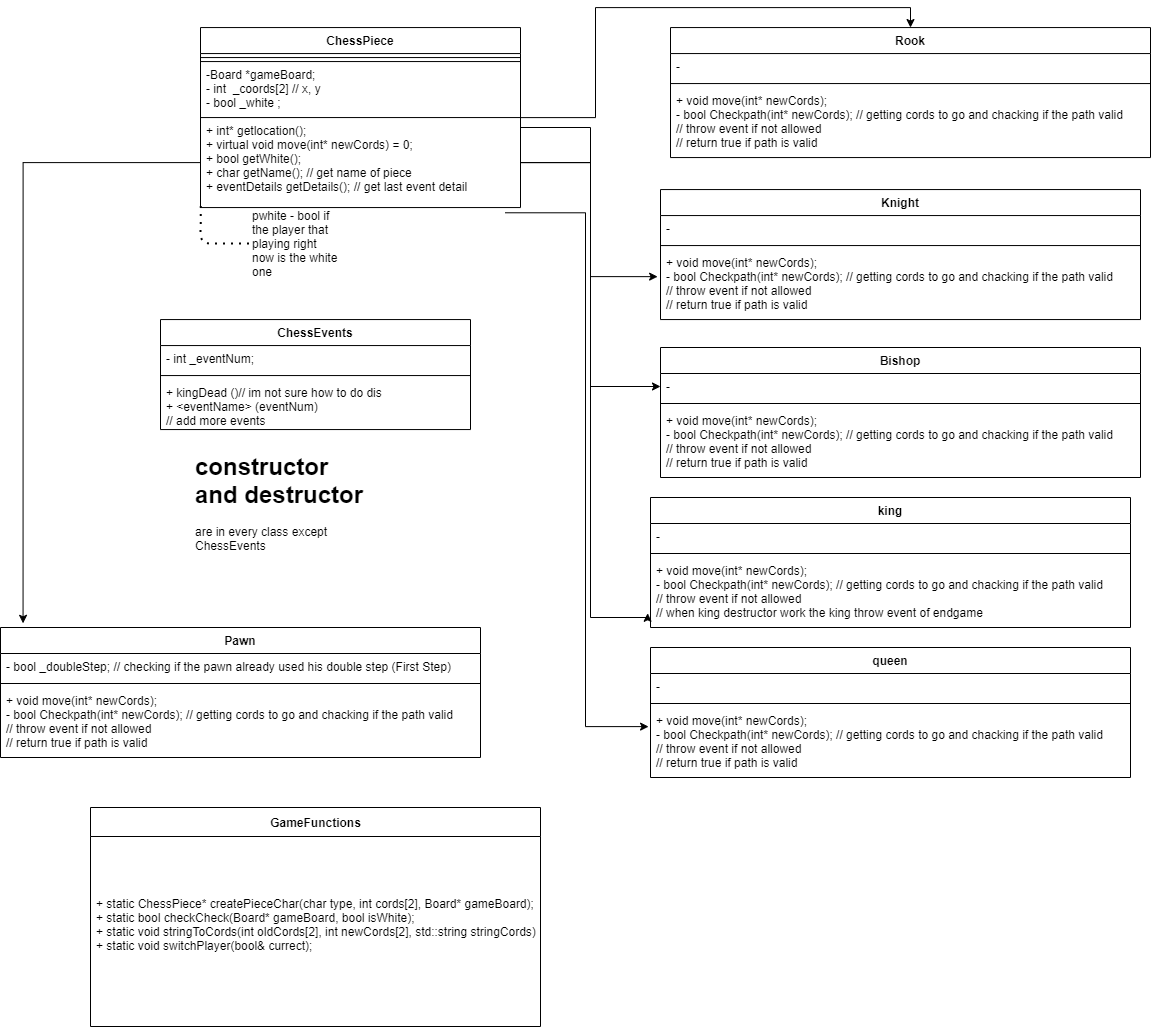

The diagram above was exported from draw.io. Its source (the exported page's mxGraphModel, read from the mxfile embedded in the PNG):
<mxGraphModel dx="2481" dy="805" grid="1" gridSize="10" guides="1" tooltips="1" connect="1" arrows="1" fold="1" page="1" pageScale="1" pageWidth="1100" pageHeight="850" background="#ffffff" math="0" shadow="0">
  <root>
    <mxCell id="0" />
    <mxCell id="1" parent="0" />
    <mxCell id="RglJ5t-KRBMed7z3Yt4i-37" style="edgeStyle=orthogonalEdgeStyle;rounded=0;orthogonalLoop=1;jettySize=auto;html=1;entryX=0.5;entryY=0;entryDx=0;entryDy=0;" parent="1" source="tPsW-EHSZQML5RoGISPa-4" target="RglJ5t-KRBMed7z3Yt4i-1" edge="1">
      <mxGeometry relative="1" as="geometry" />
    </mxCell>
    <mxCell id="tPsW-EHSZQML5RoGISPa-4" value="ChessPiece" style="swimlane;fontStyle=1;align=center;verticalAlign=top;childLayout=stackLayout;horizontal=1;startSize=26;horizontalStack=0;resizeParent=1;resizeParentMax=0;resizeLast=0;collapsible=1;marginBottom=0;rounded=0;shadow=0;glass=0;sketch=0;" parent="1" vertex="1">
      <mxGeometry x="50" y="50.06" width="320" height="180" as="geometry">
        <mxRectangle x="50" y="20" width="100" height="26" as="alternateBounds" />
      </mxGeometry>
    </mxCell>
    <mxCell id="tPsW-EHSZQML5RoGISPa-6" value="" style="line;strokeWidth=1;fillColor=none;align=left;verticalAlign=middle;spacingTop=-1;spacingLeft=3;spacingRight=3;rotatable=0;labelPosition=right;points=[];portConstraint=eastwest;" parent="tPsW-EHSZQML5RoGISPa-4" vertex="1">
      <mxGeometry y="26" width="320" height="8" as="geometry" />
    </mxCell>
    <mxCell id="tPsW-EHSZQML5RoGISPa-5" value="-Board *gameBoard;&#10;- int  _coords[2] // x, y&#10;- bool _white ;&#10;" style="text;fillColor=none;align=left;verticalAlign=top;spacingLeft=4;spacingRight=4;overflow=hidden;rotatable=0;points=[[0,0.5],[1,0.5]];portConstraint=eastwest;strokeColor=#000000;" parent="tPsW-EHSZQML5RoGISPa-4" vertex="1">
      <mxGeometry y="34" width="320" height="56" as="geometry" />
    </mxCell>
    <mxCell id="tPsW-EHSZQML5RoGISPa-11" value="+ int* getlocation();&#10;+ virtual void move(int* newCords) = 0;&#10;+ bool getWhite();&#10;+ char getName(); // get name of piece&#10;&#09;+ eventDetails getDetails(); // get last event detail &#10;" style="text;strokeColor=none;fillColor=none;align=left;verticalAlign=top;spacingLeft=4;spacingRight=4;overflow=hidden;rotatable=0;points=[[0,0.5],[1,0.5]];portConstraint=eastwest;" parent="tPsW-EHSZQML5RoGISPa-4" vertex="1">
      <mxGeometry y="90" width="320" height="90" as="geometry" />
    </mxCell>
    <mxCell id="tPsW-EHSZQML5RoGISPa-9" value="pwhite - bool if the player that playing right now is the white one" style="text;html=1;align=left;verticalAlign=middle;whiteSpace=wrap;rounded=0;shadow=0;glass=0;sketch=0;" parent="1" vertex="1">
      <mxGeometry x="100" y="230.06" width="90" height="72" as="geometry" />
    </mxCell>
    <mxCell id="PEQYyIk9o4jZGY7Ns4qH-7" value="ChessEvents&#10;" style="swimlane;fontStyle=1;align=center;verticalAlign=top;childLayout=stackLayout;horizontal=1;startSize=26;horizontalStack=0;resizeParent=1;resizeParentMax=0;resizeLast=0;collapsible=1;marginBottom=0;rounded=0;shadow=0;glass=0;sketch=0;strokeColor=#000000;" parent="1" vertex="1">
      <mxGeometry x="10" y="342.06" width="310" height="110" as="geometry" />
    </mxCell>
    <mxCell id="PEQYyIk9o4jZGY7Ns4qH-8" value="- int _eventNum;" style="text;strokeColor=none;fillColor=none;align=left;verticalAlign=top;spacingLeft=4;spacingRight=4;overflow=hidden;rotatable=0;points=[[0,0.5],[1,0.5]];portConstraint=eastwest;" parent="PEQYyIk9o4jZGY7Ns4qH-7" vertex="1">
      <mxGeometry y="26" width="310" height="26" as="geometry" />
    </mxCell>
    <mxCell id="PEQYyIk9o4jZGY7Ns4qH-9" value="" style="line;strokeWidth=1;fillColor=none;align=left;verticalAlign=middle;spacingTop=-1;spacingLeft=3;spacingRight=3;rotatable=0;labelPosition=right;points=[];portConstraint=eastwest;" parent="PEQYyIk9o4jZGY7Ns4qH-7" vertex="1">
      <mxGeometry y="52" width="310" height="8" as="geometry" />
    </mxCell>
    <mxCell id="PEQYyIk9o4jZGY7Ns4qH-10" value="+ kingDead ()// im not sure how to do dis&#10;+ &lt;eventName&gt; (eventNum)&#10;// add more events" style="text;strokeColor=none;fillColor=none;align=left;verticalAlign=top;spacingLeft=4;spacingRight=4;overflow=hidden;rotatable=0;points=[[0,0.5],[1,0.5]];portConstraint=eastwest;" parent="PEQYyIk9o4jZGY7Ns4qH-7" vertex="1">
      <mxGeometry y="60" width="310" height="50" as="geometry" />
    </mxCell>
    <mxCell id="RglJ5t-KRBMed7z3Yt4i-1" value="Rook&#10;" style="swimlane;fontStyle=1;align=center;verticalAlign=top;childLayout=stackLayout;horizontal=1;startSize=26;horizontalStack=0;resizeParent=1;resizeParentMax=0;resizeLast=0;collapsible=1;marginBottom=0;" parent="1" vertex="1">
      <mxGeometry x="520" y="50.06" width="480" height="130" as="geometry" />
    </mxCell>
    <mxCell id="RglJ5t-KRBMed7z3Yt4i-2" value="-" style="text;strokeColor=none;fillColor=none;align=left;verticalAlign=top;spacingLeft=4;spacingRight=4;overflow=hidden;rotatable=0;points=[[0,0.5],[1,0.5]];portConstraint=eastwest;" parent="RglJ5t-KRBMed7z3Yt4i-1" vertex="1">
      <mxGeometry y="26" width="480" height="26" as="geometry" />
    </mxCell>
    <mxCell id="RglJ5t-KRBMed7z3Yt4i-3" value="" style="line;strokeWidth=1;fillColor=none;align=left;verticalAlign=middle;spacingTop=-1;spacingLeft=3;spacingRight=3;rotatable=0;labelPosition=right;points=[];portConstraint=eastwest;" parent="RglJ5t-KRBMed7z3Yt4i-1" vertex="1">
      <mxGeometry y="52" width="480" height="8" as="geometry" />
    </mxCell>
    <mxCell id="RglJ5t-KRBMed7z3Yt4i-4" value="+ void move(int* newCords);&#10;- bool Checkpath(int* newCords); // getting cords to go and chacking if the path valid&#10;// throw event if not allowed &#10;// return true if path is valid&#10;" style="text;strokeColor=none;fillColor=none;align=left;verticalAlign=top;spacingLeft=4;spacingRight=4;overflow=hidden;rotatable=0;points=[[0,0.5],[1,0.5]];portConstraint=eastwest;" parent="RglJ5t-KRBMed7z3Yt4i-1" vertex="1">
      <mxGeometry y="60" width="480" height="70" as="geometry" />
    </mxCell>
    <mxCell id="RglJ5t-KRBMed7z3Yt4i-39" value="" style="endArrow=none;dashed=1;html=1;dashPattern=1 3;strokeWidth=2;entryX=0;entryY=0.5;entryDx=0;entryDy=0;exitX=0.001;exitY=0.984;exitDx=0;exitDy=0;exitPerimeter=0;" parent="1" source="tPsW-EHSZQML5RoGISPa-11" target="tPsW-EHSZQML5RoGISPa-9" edge="1">
      <mxGeometry width="50" height="50" relative="1" as="geometry">
        <mxPoint x="360" y="150" as="sourcePoint" />
        <mxPoint x="400" y="110" as="targetPoint" />
        <Array as="points">
          <mxPoint x="50" y="266" />
        </Array>
      </mxGeometry>
    </mxCell>
    <mxCell id="8URGRsGb-NthaxYBKnCZ-1" value="Knight&#10;" style="swimlane;fontStyle=1;align=center;verticalAlign=top;childLayout=stackLayout;horizontal=1;startSize=26;horizontalStack=0;resizeParent=1;resizeParentMax=0;resizeLast=0;collapsible=1;marginBottom=0;" parent="1" vertex="1">
      <mxGeometry x="510" y="212.06" width="480" height="130" as="geometry" />
    </mxCell>
    <mxCell id="8URGRsGb-NthaxYBKnCZ-2" value="-" style="text;strokeColor=none;fillColor=none;align=left;verticalAlign=top;spacingLeft=4;spacingRight=4;overflow=hidden;rotatable=0;points=[[0,0.5],[1,0.5]];portConstraint=eastwest;" parent="8URGRsGb-NthaxYBKnCZ-1" vertex="1">
      <mxGeometry y="26" width="480" height="26" as="geometry" />
    </mxCell>
    <mxCell id="8URGRsGb-NthaxYBKnCZ-3" value="" style="line;strokeWidth=1;fillColor=none;align=left;verticalAlign=middle;spacingTop=-1;spacingLeft=3;spacingRight=3;rotatable=0;labelPosition=right;points=[];portConstraint=eastwest;" parent="8URGRsGb-NthaxYBKnCZ-1" vertex="1">
      <mxGeometry y="52" width="480" height="8" as="geometry" />
    </mxCell>
    <mxCell id="8URGRsGb-NthaxYBKnCZ-4" value="+ void move(int* newCords);&#10;- bool Checkpath(int* newCords); // getting cords to go and chacking if the path valid&#10;// throw event if not allowed &#10;// return true if path is valid&#10;" style="text;strokeColor=none;fillColor=none;align=left;verticalAlign=top;spacingLeft=4;spacingRight=4;overflow=hidden;rotatable=0;points=[[0,0.5],[1,0.5]];portConstraint=eastwest;" parent="8URGRsGb-NthaxYBKnCZ-1" vertex="1">
      <mxGeometry y="60" width="480" height="70" as="geometry" />
    </mxCell>
    <mxCell id="8URGRsGb-NthaxYBKnCZ-5" value="Bishop&#10;" style="swimlane;fontStyle=1;align=center;verticalAlign=top;childLayout=stackLayout;horizontal=1;startSize=26;horizontalStack=0;resizeParent=1;resizeParentMax=0;resizeLast=0;collapsible=1;marginBottom=0;" parent="1" vertex="1">
      <mxGeometry x="510" y="370" width="480" height="130" as="geometry" />
    </mxCell>
    <mxCell id="8URGRsGb-NthaxYBKnCZ-6" value="-" style="text;strokeColor=none;fillColor=none;align=left;verticalAlign=top;spacingLeft=4;spacingRight=4;overflow=hidden;rotatable=0;points=[[0,0.5],[1,0.5]];portConstraint=eastwest;" parent="8URGRsGb-NthaxYBKnCZ-5" vertex="1">
      <mxGeometry y="26" width="480" height="26" as="geometry" />
    </mxCell>
    <mxCell id="8URGRsGb-NthaxYBKnCZ-7" value="" style="line;strokeWidth=1;fillColor=none;align=left;verticalAlign=middle;spacingTop=-1;spacingLeft=3;spacingRight=3;rotatable=0;labelPosition=right;points=[];portConstraint=eastwest;" parent="8URGRsGb-NthaxYBKnCZ-5" vertex="1">
      <mxGeometry y="52" width="480" height="8" as="geometry" />
    </mxCell>
    <mxCell id="8URGRsGb-NthaxYBKnCZ-8" value="+ void move(int* newCords);&#10;- bool Checkpath(int* newCords); // getting cords to go and chacking if the path valid&#10;// throw event if not allowed &#10;// return true if path is valid&#10;" style="text;strokeColor=none;fillColor=none;align=left;verticalAlign=top;spacingLeft=4;spacingRight=4;overflow=hidden;rotatable=0;points=[[0,0.5],[1,0.5]];portConstraint=eastwest;" parent="8URGRsGb-NthaxYBKnCZ-5" vertex="1">
      <mxGeometry y="60" width="480" height="70" as="geometry" />
    </mxCell>
    <mxCell id="8URGRsGb-NthaxYBKnCZ-9" value="queen&#10;" style="swimlane;fontStyle=1;align=center;verticalAlign=top;childLayout=stackLayout;horizontal=1;startSize=26;horizontalStack=0;resizeParent=1;resizeParentMax=0;resizeLast=0;collapsible=1;marginBottom=0;" parent="1" vertex="1">
      <mxGeometry x="500" y="670" width="480" height="130" as="geometry" />
    </mxCell>
    <mxCell id="8URGRsGb-NthaxYBKnCZ-10" value="-" style="text;strokeColor=none;fillColor=none;align=left;verticalAlign=top;spacingLeft=4;spacingRight=4;overflow=hidden;rotatable=0;points=[[0,0.5],[1,0.5]];portConstraint=eastwest;" parent="8URGRsGb-NthaxYBKnCZ-9" vertex="1">
      <mxGeometry y="26" width="480" height="26" as="geometry" />
    </mxCell>
    <mxCell id="8URGRsGb-NthaxYBKnCZ-11" value="" style="line;strokeWidth=1;fillColor=none;align=left;verticalAlign=middle;spacingTop=-1;spacingLeft=3;spacingRight=3;rotatable=0;labelPosition=right;points=[];portConstraint=eastwest;" parent="8URGRsGb-NthaxYBKnCZ-9" vertex="1">
      <mxGeometry y="52" width="480" height="8" as="geometry" />
    </mxCell>
    <mxCell id="8URGRsGb-NthaxYBKnCZ-12" value="+ void move(int* newCords);&#10;- bool Checkpath(int* newCords); // getting cords to go and chacking if the path valid&#10;// throw event if not allowed &#10;// return true if path is valid&#10;" style="text;strokeColor=none;fillColor=none;align=left;verticalAlign=top;spacingLeft=4;spacingRight=4;overflow=hidden;rotatable=0;points=[[0,0.5],[1,0.5]];portConstraint=eastwest;" parent="8URGRsGb-NthaxYBKnCZ-9" vertex="1">
      <mxGeometry y="60" width="480" height="70" as="geometry" />
    </mxCell>
    <mxCell id="8URGRsGb-NthaxYBKnCZ-13" value="king&#10;" style="swimlane;fontStyle=1;align=center;verticalAlign=top;childLayout=stackLayout;horizontal=1;startSize=26;horizontalStack=0;resizeParent=1;resizeParentMax=0;resizeLast=0;collapsible=1;marginBottom=0;" parent="1" vertex="1">
      <mxGeometry x="500" y="520" width="480" height="130" as="geometry" />
    </mxCell>
    <mxCell id="8URGRsGb-NthaxYBKnCZ-14" value="-" style="text;strokeColor=none;fillColor=none;align=left;verticalAlign=top;spacingLeft=4;spacingRight=4;overflow=hidden;rotatable=0;points=[[0,0.5],[1,0.5]];portConstraint=eastwest;" parent="8URGRsGb-NthaxYBKnCZ-13" vertex="1">
      <mxGeometry y="26" width="480" height="26" as="geometry" />
    </mxCell>
    <mxCell id="8URGRsGb-NthaxYBKnCZ-15" value="" style="line;strokeWidth=1;fillColor=none;align=left;verticalAlign=middle;spacingTop=-1;spacingLeft=3;spacingRight=3;rotatable=0;labelPosition=right;points=[];portConstraint=eastwest;" parent="8URGRsGb-NthaxYBKnCZ-13" vertex="1">
      <mxGeometry y="52" width="480" height="8" as="geometry" />
    </mxCell>
    <mxCell id="8URGRsGb-NthaxYBKnCZ-16" value="+ void move(int* newCords);&#10;- bool Checkpath(int* newCords); // getting cords to go and chacking if the path valid&#10;// throw event if not allowed &#10;// when king destructor work the king throw event of endgame" style="text;strokeColor=none;fillColor=none;align=left;verticalAlign=top;spacingLeft=4;spacingRight=4;overflow=hidden;rotatable=0;points=[[0,0.5],[1,0.5]];portConstraint=eastwest;" parent="8URGRsGb-NthaxYBKnCZ-13" vertex="1">
      <mxGeometry y="60" width="480" height="70" as="geometry" />
    </mxCell>
    <mxCell id="8URGRsGb-NthaxYBKnCZ-17" style="edgeStyle=orthogonalEdgeStyle;rounded=0;orthogonalLoop=1;jettySize=auto;html=1;entryX=-0.004;entryY=0.273;entryDx=0;entryDy=0;entryPerimeter=0;exitX=0.952;exitY=1.058;exitDx=0;exitDy=0;exitPerimeter=0;" parent="1" source="tPsW-EHSZQML5RoGISPa-11" target="8URGRsGb-NthaxYBKnCZ-12" edge="1">
      <mxGeometry relative="1" as="geometry" />
    </mxCell>
    <mxCell id="8URGRsGb-NthaxYBKnCZ-19" style="edgeStyle=orthogonalEdgeStyle;rounded=0;orthogonalLoop=1;jettySize=auto;html=1;entryX=-0.006;entryY=0.797;entryDx=0;entryDy=0;entryPerimeter=0;" parent="1" source="tPsW-EHSZQML5RoGISPa-11" target="8URGRsGb-NthaxYBKnCZ-16" edge="1">
      <mxGeometry relative="1" as="geometry">
        <mxPoint x="460" y="640" as="targetPoint" />
        <Array as="points">
          <mxPoint x="440" y="150" />
          <mxPoint x="440" y="640" />
          <mxPoint x="497" y="640" />
        </Array>
      </mxGeometry>
    </mxCell>
    <mxCell id="8URGRsGb-NthaxYBKnCZ-20" style="edgeStyle=orthogonalEdgeStyle;rounded=0;orthogonalLoop=1;jettySize=auto;html=1;entryX=0;entryY=0.5;entryDx=0;entryDy=0;" parent="1" source="tPsW-EHSZQML5RoGISPa-11" target="8URGRsGb-NthaxYBKnCZ-6" edge="1">
      <mxGeometry relative="1" as="geometry" />
    </mxCell>
    <mxCell id="8URGRsGb-NthaxYBKnCZ-21" style="edgeStyle=orthogonalEdgeStyle;rounded=0;orthogonalLoop=1;jettySize=auto;html=1;entryX=-0.006;entryY=0.387;entryDx=0;entryDy=0;entryPerimeter=0;" parent="1" source="tPsW-EHSZQML5RoGISPa-11" target="8URGRsGb-NthaxYBKnCZ-4" edge="1">
      <mxGeometry relative="1" as="geometry" />
    </mxCell>
    <mxCell id="8URGRsGb-NthaxYBKnCZ-22" value="Pawn&#10;" style="swimlane;fontStyle=1;align=center;verticalAlign=top;childLayout=stackLayout;horizontal=1;startSize=26;horizontalStack=0;resizeParent=1;resizeParentMax=0;resizeLast=0;collapsible=1;marginBottom=0;" parent="1" vertex="1">
      <mxGeometry x="-150" y="650" width="480" height="130" as="geometry" />
    </mxCell>
    <mxCell id="8URGRsGb-NthaxYBKnCZ-23" value="- bool _doubleStep; // checking if the pawn already used his double step (First Step)" style="text;strokeColor=none;fillColor=none;align=left;verticalAlign=top;spacingLeft=4;spacingRight=4;overflow=hidden;rotatable=0;points=[[0,0.5],[1,0.5]];portConstraint=eastwest;" parent="8URGRsGb-NthaxYBKnCZ-22" vertex="1">
      <mxGeometry y="26" width="480" height="26" as="geometry" />
    </mxCell>
    <mxCell id="8URGRsGb-NthaxYBKnCZ-24" value="" style="line;strokeWidth=1;fillColor=none;align=left;verticalAlign=middle;spacingTop=-1;spacingLeft=3;spacingRight=3;rotatable=0;labelPosition=right;points=[];portConstraint=eastwest;" parent="8URGRsGb-NthaxYBKnCZ-22" vertex="1">
      <mxGeometry y="52" width="480" height="8" as="geometry" />
    </mxCell>
    <mxCell id="8URGRsGb-NthaxYBKnCZ-25" value="+ void move(int* newCords);&#10;- bool Checkpath(int* newCords); // getting cords to go and chacking if the path valid&#10;// throw event if not allowed &#10;// return true if path is valid&#10;" style="text;strokeColor=none;fillColor=none;align=left;verticalAlign=top;spacingLeft=4;spacingRight=4;overflow=hidden;rotatable=0;points=[[0,0.5],[1,0.5]];portConstraint=eastwest;" parent="8URGRsGb-NthaxYBKnCZ-22" vertex="1">
      <mxGeometry y="60" width="480" height="70" as="geometry" />
    </mxCell>
    <mxCell id="8URGRsGb-NthaxYBKnCZ-26" style="edgeStyle=orthogonalEdgeStyle;rounded=0;orthogonalLoop=1;jettySize=auto;html=1;entryX=0.047;entryY=-0.032;entryDx=0;entryDy=0;entryPerimeter=0;" parent="1" source="tPsW-EHSZQML5RoGISPa-11" target="8URGRsGb-NthaxYBKnCZ-22" edge="1">
      <mxGeometry relative="1" as="geometry" />
    </mxCell>
    <mxCell id="j_AmPq53fzwSkY8-xVPl-1" value="&lt;h1&gt;constructor&lt;br&gt;and destructor&lt;/h1&gt;&lt;div&gt;are in every class except ChessEvents&lt;/div&gt;" style="text;html=1;strokeColor=none;fillColor=none;spacing=5;spacingTop=-20;whiteSpace=wrap;overflow=hidden;rounded=0;" parent="1" vertex="1">
      <mxGeometry x="40" y="470" width="190" height="120" as="geometry" />
    </mxCell>
    <mxCell id="33I69IZkd3NV2l8HvA00-1" value="GameFunctions&lt;br&gt;" style="swimlane;fontStyle=1;align=center;verticalAlign=middle;childLayout=stackLayout;horizontal=1;startSize=29;horizontalStack=0;resizeParent=1;resizeParentMax=0;resizeLast=0;collapsible=0;marginBottom=0;html=1;" vertex="1" parent="1">
      <mxGeometry x="-60" y="830" width="450" height="219" as="geometry" />
    </mxCell>
    <mxCell id="33I69IZkd3NV2l8HvA00-3" value="&lt;div&gt;+ static ChessPiece* createPieceChar(char type, int cords[2], Board* gameBoard); // getting char and creating Dynamic ChessPiece&lt;/div&gt;&lt;div&gt;&lt;span&gt;&#09;&lt;/span&gt;+ static bool checkCheck(Board* gameBoard, bool isWhite);&lt;/div&gt;&lt;div&gt;&lt;span&gt;&#09;&lt;/span&gt;+ static void stringToCords(int oldCords[2], int newCords[2], std::string stringCords);&lt;/div&gt;&lt;div&gt;&lt;span&gt;&#09;&lt;/span&gt;+ static void switchPlayer(bool&amp;amp; currect);&lt;/div&gt;&lt;div&gt;&lt;br&gt;&lt;/div&gt;" style="text;html=1;strokeColor=none;fillColor=none;align=left;verticalAlign=middle;spacingLeft=4;spacingRight=4;overflow=hidden;rotatable=0;points=[[0,0.5],[1,0.5]];portConstraint=eastwest;" vertex="1" parent="33I69IZkd3NV2l8HvA00-1">
      <mxGeometry y="29" width="450" height="190" as="geometry" />
    </mxCell>
  </root>
</mxGraphModel>